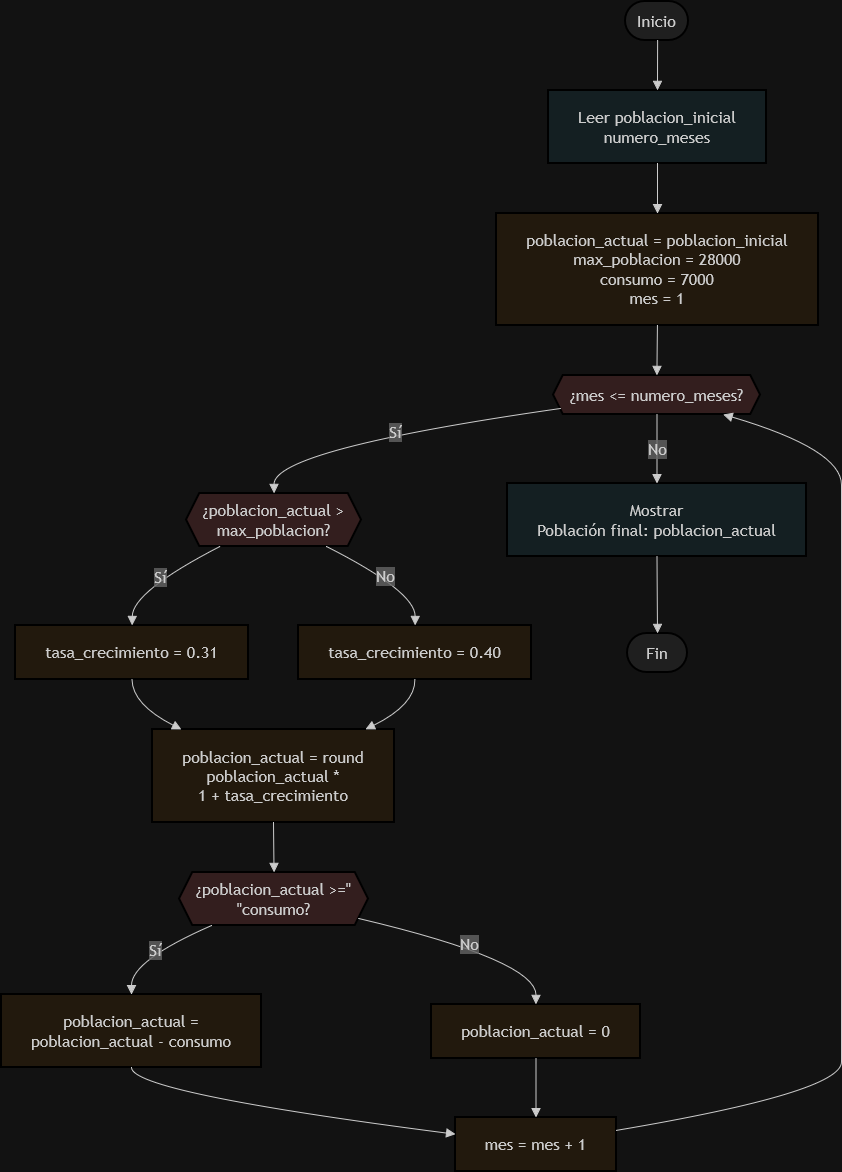

The diagram above was exported from draw.io. Its source (the exported page's mxGraphModel, read from the mxfile embedded in the PNG):
<mxGraphModel dx="2104" dy="1160" grid="1" gridSize="10" guides="1" tooltips="1" connect="1" arrows="1" fold="1" page="1" pageScale="1" pageWidth="850" pageHeight="1100" math="0" shadow="0">
  <root>
    <mxCell id="0" />
    <mxCell id="1" parent="0" />
    <UserObject label="Inicio" mermaidId="n:A" mermaidBaseStyle="html=1;rounded=1;whiteSpace=wrap;arcSize=50;strokeWidth=2;fillColor=#f0f0f0;strokeColor=#333;fontColor=light-dark(#333333,#cccccc);fontFamily=Trebuchet MS,Verdana,Arial,sans-serif;fontSize=16;" mermaidBaseValue="Inicio" id="2">
      <mxCell parent="1" style="html=1;rounded=1;whiteSpace=wrap;arcSize=50;strokeWidth=2;fillColor=#f0f0f0;strokeColor=#333;fontColor=light-dark(#333333,#cccccc);fontFamily=Trebuchet MS,Verdana,Arial,sans-serif;fontSize=16;" vertex="1">
        <mxGeometry height="39" width="63" x="632" y="8" as="geometry" />
      </mxCell>
    </UserObject>
    <UserObject label="Leer poblacion_inicial&#10;numero_meses" mermaidId="n:B" mermaidBaseStyle="html=1;whiteSpace=wrap;strokeWidth=2;fillColor=#e8f4f8;strokeColor=#333;fontColor=light-dark(#333333,#cccccc);fontFamily=Trebuchet MS,Verdana,Arial,sans-serif;fontSize=16;" mermaidBaseValue="Leer poblacion_inicial&#10;numero_meses" id="3">
      <mxCell parent="1" style="html=1;whiteSpace=wrap;strokeWidth=2;fillColor=#e8f4f8;strokeColor=#333;fontColor=light-dark(#333333,#cccccc);fontFamily=Trebuchet MS,Verdana,Arial,sans-serif;fontSize=16;" vertex="1">
        <mxGeometry height="73" width="218" x="555" y="97" as="geometry" />
      </mxCell>
    </UserObject>
    <UserObject label="poblacion_actual = poblacion_inicial&#10;max_poblacion = 28000&#10;consumo = 7000&#10;mes = 1" mermaidId="n:C" mermaidBaseStyle="html=1;whiteSpace=wrap;strokeWidth=2;fillColor=#fff4e6;strokeColor=#333;fontColor=light-dark(#333333,#cccccc);fontFamily=Trebuchet MS,Verdana,Arial,sans-serif;fontSize=16;" mermaidBaseValue="poblacion_actual = poblacion_inicial&#10;max_poblacion = 28000&#10;consumo = 7000&#10;mes = 1" id="4">
      <mxCell parent="1" style="html=1;whiteSpace=wrap;strokeWidth=2;fillColor=#fff4e6;strokeColor=#333;fontColor=light-dark(#333333,#cccccc);fontFamily=Trebuchet MS,Verdana,Arial,sans-serif;fontSize=16;" vertex="1">
        <mxGeometry height="112" width="322" x="503" y="220" as="geometry" />
      </mxCell>
    </UserObject>
    <UserObject label="¿mes &amp;lt;= numero_meses?" mermaidId="n:D" mermaidBaseStyle="html=1;shape=hexagon;perimeter=hexagonPerimeter2;fixedSize=1;size=9.75;strokeWidth=2;whiteSpace=wrap;fillColor=#ffe6e6;strokeColor=#333;fontColor=light-dark(#333333,#cccccc);fontFamily=Trebuchet MS,Verdana,Arial,sans-serif;fontSize=16;" mermaidBaseValue="¿mes &amp;lt;= numero_meses?" id="5">
      <mxCell parent="1" style="html=1;shape=hexagon;perimeter=hexagonPerimeter2;fixedSize=1;size=9.75;strokeWidth=2;whiteSpace=wrap;fillColor=#ffe6e6;strokeColor=#333;fontColor=light-dark(#333333,#cccccc);fontFamily=Trebuchet MS,Verdana,Arial,sans-serif;fontSize=16;" vertex="1">
        <mxGeometry height="39" width="207" x="560" y="382" as="geometry" />
      </mxCell>
    </UserObject>
    <UserObject label="¿poblacion_actual &gt;&#10;max_poblacion?" mermaidId="n:E" mermaidBaseStyle="html=1;shape=hexagon;perimeter=hexagonPerimeter2;fixedSize=1;size=13.25;strokeWidth=2;whiteSpace=wrap;fillColor=#ffe6e6;strokeColor=#333;fontColor=light-dark(#333333,#cccccc);fontFamily=Trebuchet MS,Verdana,Arial,sans-serif;fontSize=16;" mermaidBaseValue="¿poblacion_actual &gt;&#10;max_poblacion?" id="6">
      <mxCell parent="1" style="html=1;shape=hexagon;perimeter=hexagonPerimeter2;fixedSize=1;size=13.25;strokeWidth=2;whiteSpace=wrap;fillColor=#ffe6e6;strokeColor=#333;fontColor=light-dark(#333333,#cccccc);fontFamily=Trebuchet MS,Verdana,Arial,sans-serif;fontSize=16;" vertex="1">
        <mxGeometry height="53" width="175" x="193" y="500" as="geometry" />
      </mxCell>
    </UserObject>
    <UserObject label="tasa_crecimiento = 0.31" mermaidId="n:F" mermaidBaseStyle="html=1;whiteSpace=wrap;strokeWidth=2;fillColor=#fff4e6;strokeColor=#333;fontColor=light-dark(#333333,#cccccc);fontFamily=Trebuchet MS,Verdana,Arial,sans-serif;fontSize=16;" mermaidBaseValue="tasa_crecimiento = 0.31" id="7">
      <mxCell parent="1" style="html=1;whiteSpace=wrap;strokeWidth=2;fillColor=#fff4e6;strokeColor=#333;fontColor=light-dark(#333333,#cccccc);fontFamily=Trebuchet MS,Verdana,Arial,sans-serif;fontSize=16;" vertex="1">
        <mxGeometry height="54" width="233" x="22" y="632" as="geometry" />
      </mxCell>
    </UserObject>
    <UserObject label="tasa_crecimiento = 0.40" mermaidId="n:G" mermaidBaseStyle="html=1;whiteSpace=wrap;strokeWidth=2;fillColor=#fff4e6;strokeColor=#333;fontColor=light-dark(#333333,#cccccc);fontFamily=Trebuchet MS,Verdana,Arial,sans-serif;fontSize=16;" mermaidBaseValue="tasa_crecimiento = 0.40" id="8">
      <mxCell parent="1" style="html=1;whiteSpace=wrap;strokeWidth=2;fillColor=#fff4e6;strokeColor=#333;fontColor=light-dark(#333333,#cccccc);fontFamily=Trebuchet MS,Verdana,Arial,sans-serif;fontSize=16;" vertex="1">
        <mxGeometry height="54" width="233" x="305" y="632" as="geometry" />
      </mxCell>
    </UserObject>
    <UserObject label="poblacion_actual = round&#10;poblacion_actual *&#10;1 + tasa_crecimiento" mermaidId="n:H" mermaidBaseStyle="html=1;whiteSpace=wrap;strokeWidth=2;fillColor=#fff4e6;strokeColor=#333;fontColor=light-dark(#333333,#cccccc);fontFamily=Trebuchet MS,Verdana,Arial,sans-serif;fontSize=16;" mermaidBaseValue="poblacion_actual = round&#10;poblacion_actual *&#10;1 + tasa_crecimiento" id="9">
      <mxCell parent="1" style="html=1;whiteSpace=wrap;strokeWidth=2;fillColor=#fff4e6;strokeColor=#333;fontColor=light-dark(#333333,#cccccc);fontFamily=Trebuchet MS,Verdana,Arial,sans-serif;fontSize=16;" vertex="1">
        <mxGeometry height="93" width="242" x="159" y="736" as="geometry" />
      </mxCell>
    </UserObject>
    <UserObject label="¿poblacion_actual &gt;=&quot;&#10;&quot;consumo?" mermaidId="n:I" mermaidBaseStyle="html=1;shape=hexagon;perimeter=hexagonPerimeter2;fixedSize=1;size=13.25;strokeWidth=2;whiteSpace=wrap;fillColor=#ffe6e6;strokeColor=#333;fontColor=light-dark(#333333,#cccccc);fontFamily=Trebuchet MS,Verdana,Arial,sans-serif;fontSize=16;" mermaidBaseValue="¿poblacion_actual &gt;=&quot;&#10;&quot;consumo?" id="10">
      <mxCell parent="1" style="html=1;shape=hexagon;perimeter=hexagonPerimeter2;fixedSize=1;size=13.25;strokeWidth=2;whiteSpace=wrap;fillColor=#ffe6e6;strokeColor=#333;fontColor=light-dark(#333333,#cccccc);fontFamily=Trebuchet MS,Verdana,Arial,sans-serif;fontSize=16;" vertex="1">
        <mxGeometry height="53" width="189" x="186" y="879" as="geometry" />
      </mxCell>
    </UserObject>
    <UserObject label="poblacion_actual =&#10;poblacion_actual - consumo" mermaidId="n:J" mermaidBaseStyle="html=1;whiteSpace=wrap;strokeWidth=2;fillColor=#fff4e6;strokeColor=#333;fontColor=light-dark(#333333,#cccccc);fontFamily=Trebuchet MS,Verdana,Arial,sans-serif;fontSize=16;" mermaidBaseValue="poblacion_actual =&#10;poblacion_actual - consumo" id="11">
      <mxCell parent="1" style="html=1;whiteSpace=wrap;strokeWidth=2;fillColor=#fff4e6;strokeColor=#333;fontColor=light-dark(#333333,#cccccc);fontFamily=Trebuchet MS,Verdana,Arial,sans-serif;fontSize=16;" vertex="1">
        <mxGeometry height="73" width="260" x="8" y="1001" as="geometry" />
      </mxCell>
    </UserObject>
    <UserObject label="poblacion_actual = 0" mermaidId="n:K" mermaidBaseStyle="html=1;whiteSpace=wrap;strokeWidth=2;fillColor=#fff4e6;strokeColor=#333;fontColor=light-dark(#333333,#cccccc);fontFamily=Trebuchet MS,Verdana,Arial,sans-serif;fontSize=16;" mermaidBaseValue="poblacion_actual = 0" id="12">
      <mxCell parent="1" style="html=1;whiteSpace=wrap;strokeWidth=2;fillColor=#fff4e6;strokeColor=#333;fontColor=light-dark(#333333,#cccccc);fontFamily=Trebuchet MS,Verdana,Arial,sans-serif;fontSize=16;" vertex="1">
        <mxGeometry height="54" width="209" x="438" y="1011" as="geometry" />
      </mxCell>
    </UserObject>
    <UserObject label="mes = mes + 1" mermaidId="n:L" mermaidBaseStyle="html=1;whiteSpace=wrap;strokeWidth=2;fillColor=#fff4e6;strokeColor=#333;fontColor=light-dark(#333333,#cccccc);fontFamily=Trebuchet MS,Verdana,Arial,sans-serif;fontSize=16;" mermaidBaseValue="mes = mes + 1" id="13">
      <mxCell parent="1" style="html=1;whiteSpace=wrap;strokeWidth=2;fillColor=#fff4e6;strokeColor=#333;fontColor=light-dark(#333333,#cccccc);fontFamily=Trebuchet MS,Verdana,Arial,sans-serif;fontSize=16;" vertex="1">
        <mxGeometry height="54" width="161" x="462" y="1124" as="geometry" />
      </mxCell>
    </UserObject>
    <UserObject label="Mostrar&#10;Población final: poblacion_actual" mermaidId="n:M" mermaidBaseStyle="html=1;whiteSpace=wrap;strokeWidth=2;fillColor=#e8f4f8;strokeColor=#333;fontColor=light-dark(#333333,#cccccc);fontFamily=Trebuchet MS,Verdana,Arial,sans-serif;fontSize=16;" mermaidBaseValue="Mostrar&#10;Población final: poblacion_actual" id="14">
      <mxCell parent="1" style="html=1;whiteSpace=wrap;strokeWidth=2;fillColor=#e8f4f8;strokeColor=#333;fontColor=light-dark(#333333,#cccccc);fontFamily=Trebuchet MS,Verdana,Arial,sans-serif;fontSize=16;" vertex="1">
        <mxGeometry height="73" width="299" x="514" y="490" as="geometry" />
      </mxCell>
    </UserObject>
    <UserObject label="Fin" mermaidId="n:N" mermaidBaseStyle="html=1;rounded=1;whiteSpace=wrap;arcSize=50;strokeWidth=2;fillColor=#f0f0f0;strokeColor=#333;fontColor=light-dark(#333333,#cccccc);fontFamily=Trebuchet MS,Verdana,Arial,sans-serif;fontSize=16;" mermaidBaseValue="Fin" id="15">
      <mxCell parent="1" style="html=1;rounded=1;whiteSpace=wrap;arcSize=50;strokeWidth=2;fillColor=#f0f0f0;strokeColor=#333;fontColor=light-dark(#333333,#cccccc);fontFamily=Trebuchet MS,Verdana,Arial,sans-serif;fontSize=16;" vertex="1">
        <mxGeometry height="39" width="60" x="634" y="640" as="geometry" />
      </mxCell>
    </UserObject>
    <UserObject label="" mermaidId="e:A-&gt;B#0" mermaidBaseStyle="curved=1;startArrow=none;endArrow=block;endSize=7;strokeColor=light-dark(#333333,#cccccc);exitX=0.51;exitY=1;entryX=0.5;entryY=0;" mermaidBaseValue="" id="16">
      <mxCell edge="1" parent="1" source="2" style="curved=1;startArrow=none;endArrow=block;endSize=7;strokeColor=light-dark(#333333,#cccccc);exitX=0.51;exitY=1;entryX=0.5;entryY=0;" target="3">
        <mxGeometry relative="1" as="geometry">
          <Array as="points" />
        </mxGeometry>
      </mxCell>
    </UserObject>
    <UserObject label="" mermaidId="e:B-&gt;C#0" mermaidBaseStyle="curved=1;startArrow=none;endArrow=block;endSize=7;strokeColor=light-dark(#333333,#cccccc);exitX=0.5;exitY=1;entryX=0.5;entryY=0;" mermaidBaseValue="" id="17">
      <mxCell edge="1" parent="1" source="3" style="curved=1;startArrow=none;endArrow=block;endSize=7;strokeColor=light-dark(#333333,#cccccc);exitX=0.5;exitY=1;entryX=0.5;entryY=0;" target="4">
        <mxGeometry relative="1" as="geometry">
          <Array as="points" />
        </mxGeometry>
      </mxCell>
    </UserObject>
    <UserObject label="" mermaidId="e:C-&gt;D#0" mermaidBaseStyle="curved=1;startArrow=none;endArrow=block;endSize=7;strokeColor=light-dark(#333333,#cccccc);exitX=0.5;exitY=1;entryX=0.5;entryY=0;" mermaidBaseValue="" id="18">
      <mxCell edge="1" parent="1" source="4" style="curved=1;startArrow=none;endArrow=block;endSize=7;strokeColor=light-dark(#333333,#cccccc);exitX=0.5;exitY=1;entryX=0.5;entryY=0;" target="5">
        <mxGeometry relative="1" as="geometry">
          <Array as="points" />
        </mxGeometry>
      </mxCell>
    </UserObject>
    <UserObject label="Sí" mermaidId="e:D-&gt;E#0" mermaidBaseStyle="curved=1;startArrow=none;endArrow=block;endSize=7;strokeColor=light-dark(#333333,#cccccc);html=1;fontSize=16;labelBackgroundColor=light-dark(#E8E8E88D,#2a2a2a8D);fontFamily=Trebuchet MS,Verdana,Arial,sans-serif;fontColor=light-dark(#333333,#cccccc);exitX=0;exitY=0.87;entryX=0.5;entryY=0;" mermaidBaseValue="Sí" id="19">
      <mxCell edge="1" parent="1" source="5" style="curved=1;startArrow=none;endArrow=block;endSize=7;strokeColor=light-dark(#333333,#cccccc);html=1;fontSize=16;labelBackgroundColor=light-dark(#E8E8E88D,#2a2a2a8D);fontFamily=Trebuchet MS,Verdana,Arial,sans-serif;fontColor=light-dark(#333333,#cccccc);exitX=0;exitY=0.87;entryX=0.5;entryY=0;" target="6">
        <mxGeometry relative="1" as="geometry">
          <Array as="points">
            <mxPoint x="280" y="456" />
          </Array>
        </mxGeometry>
      </mxCell>
    </UserObject>
    <UserObject label="Sí" mermaidId="e:E-&gt;F#0" mermaidBaseStyle="curved=1;startArrow=none;endArrow=block;endSize=7;strokeColor=light-dark(#333333,#cccccc);html=1;fontSize=16;labelBackgroundColor=light-dark(#E8E8E88D,#2a2a2a8D);fontFamily=Trebuchet MS,Verdana,Arial,sans-serif;fontColor=light-dark(#333333,#cccccc);exitX=0.19;exitY=1;entryX=0.5;entryY=0;" mermaidBaseValue="Sí" id="20">
      <mxCell edge="1" parent="1" source="6" style="curved=1;startArrow=none;endArrow=block;endSize=7;strokeColor=light-dark(#333333,#cccccc);html=1;fontSize=16;labelBackgroundColor=light-dark(#E8E8E88D,#2a2a2a8D);fontFamily=Trebuchet MS,Verdana,Arial,sans-serif;fontColor=light-dark(#333333,#cccccc);exitX=0.19;exitY=1;entryX=0.5;entryY=0;" target="7">
        <mxGeometry relative="1" as="geometry">
          <Array as="points">
            <mxPoint x="139" y="598" />
          </Array>
        </mxGeometry>
      </mxCell>
    </UserObject>
    <UserObject label="No" mermaidId="e:E-&gt;G#0" mermaidBaseStyle="curved=1;startArrow=none;endArrow=block;endSize=7;strokeColor=light-dark(#333333,#cccccc);html=1;fontSize=16;labelBackgroundColor=light-dark(#E8E8E88D,#2a2a2a8D);fontFamily=Trebuchet MS,Verdana,Arial,sans-serif;fontColor=light-dark(#333333,#cccccc);exitX=0.8;exitY=1;entryX=0.5;entryY=0;" mermaidBaseValue="No" id="21">
      <mxCell edge="1" parent="1" source="6" style="curved=1;startArrow=none;endArrow=block;endSize=7;strokeColor=light-dark(#333333,#cccccc);html=1;fontSize=16;labelBackgroundColor=light-dark(#E8E8E88D,#2a2a2a8D);fontFamily=Trebuchet MS,Verdana,Arial,sans-serif;fontColor=light-dark(#333333,#cccccc);exitX=0.8;exitY=1;entryX=0.5;entryY=0;" target="8">
        <mxGeometry relative="1" as="geometry">
          <Array as="points">
            <mxPoint x="422" y="598" />
          </Array>
        </mxGeometry>
      </mxCell>
    </UserObject>
    <UserObject label="" mermaidId="e:F-&gt;H#0" mermaidBaseStyle="curved=1;startArrow=none;endArrow=block;endSize=7;strokeColor=light-dark(#333333,#cccccc);exitX=0.5;exitY=1;entryX=0.12;entryY=0;" mermaidBaseValue="" id="22">
      <mxCell edge="1" parent="1" source="7" style="curved=1;startArrow=none;endArrow=block;endSize=7;strokeColor=light-dark(#333333,#cccccc);exitX=0.5;exitY=1;entryX=0.12;entryY=0;" target="9">
        <mxGeometry relative="1" as="geometry">
          <Array as="points">
            <mxPoint x="139" y="711" />
          </Array>
        </mxGeometry>
      </mxCell>
    </UserObject>
    <UserObject label="" mermaidId="e:G-&gt;H#0" mermaidBaseStyle="curved=1;startArrow=none;endArrow=block;endSize=7;strokeColor=light-dark(#333333,#cccccc);exitX=0.5;exitY=1;entryX=0.88;entryY=0;" mermaidBaseValue="" id="23">
      <mxCell edge="1" parent="1" source="8" style="curved=1;startArrow=none;endArrow=block;endSize=7;strokeColor=light-dark(#333333,#cccccc);exitX=0.5;exitY=1;entryX=0.88;entryY=0;" target="9">
        <mxGeometry relative="1" as="geometry">
          <Array as="points">
            <mxPoint x="422" y="711" />
          </Array>
        </mxGeometry>
      </mxCell>
    </UserObject>
    <UserObject label="" mermaidId="e:H-&gt;I#0" mermaidBaseStyle="curved=1;startArrow=none;endArrow=block;endSize=7;strokeColor=light-dark(#333333,#cccccc);exitX=0.5;exitY=1;entryX=0.5;entryY=0;" mermaidBaseValue="" id="24">
      <mxCell edge="1" parent="1" source="9" style="curved=1;startArrow=none;endArrow=block;endSize=7;strokeColor=light-dark(#333333,#cccccc);exitX=0.5;exitY=1;entryX=0.5;entryY=0;" target="10">
        <mxGeometry relative="1" as="geometry">
          <Array as="points" />
        </mxGeometry>
      </mxCell>
    </UserObject>
    <UserObject label="Sí" mermaidId="e:I-&gt;J#0" mermaidBaseStyle="curved=1;startArrow=none;endArrow=block;endSize=7;strokeColor=light-dark(#333333,#cccccc);html=1;fontSize=16;labelBackgroundColor=light-dark(#E8E8E88D,#2a2a2a8D);fontFamily=Trebuchet MS,Verdana,Arial,sans-serif;fontColor=light-dark(#333333,#cccccc);exitX=0.17;exitY=1;entryX=0.5;entryY=0;" mermaidBaseValue="Sí" id="25">
      <mxCell edge="1" parent="1" source="10" style="curved=1;startArrow=none;endArrow=block;endSize=7;strokeColor=light-dark(#333333,#cccccc);html=1;fontSize=16;labelBackgroundColor=light-dark(#E8E8E88D,#2a2a2a8D);fontFamily=Trebuchet MS,Verdana,Arial,sans-serif;fontColor=light-dark(#333333,#cccccc);exitX=0.17;exitY=1;entryX=0.5;entryY=0;" target="11">
        <mxGeometry relative="1" as="geometry">
          <Array as="points">
            <mxPoint x="138" y="967" />
          </Array>
        </mxGeometry>
      </mxCell>
    </UserObject>
    <UserObject label="No" mermaidId="e:I-&gt;K#0" mermaidBaseStyle="curved=1;startArrow=none;endArrow=block;endSize=7;strokeColor=light-dark(#333333,#cccccc);html=1;fontSize=16;labelBackgroundColor=light-dark(#E8E8E88D,#2a2a2a8D);fontFamily=Trebuchet MS,Verdana,Arial,sans-serif;fontColor=light-dark(#333333,#cccccc);exitX=1;exitY=0.91;entryX=0.5;entryY=0;" mermaidBaseValue="No" id="26">
      <mxCell edge="1" parent="1" source="10" style="curved=1;startArrow=none;endArrow=block;endSize=7;strokeColor=light-dark(#333333,#cccccc);html=1;fontSize=16;labelBackgroundColor=light-dark(#E8E8E88D,#2a2a2a8D);fontFamily=Trebuchet MS,Verdana,Arial,sans-serif;fontColor=light-dark(#333333,#cccccc);exitX=1;exitY=0.91;entryX=0.5;entryY=0;" target="12">
        <mxGeometry relative="1" as="geometry">
          <Array as="points">
            <mxPoint x="543" y="967" />
          </Array>
        </mxGeometry>
      </mxCell>
    </UserObject>
    <UserObject label="" mermaidId="e:J-&gt;L#0" mermaidBaseStyle="curved=1;startArrow=none;endArrow=block;endSize=7;strokeColor=light-dark(#333333,#cccccc);exitX=0.5;exitY=1;entryX=0;entryY=0.31;" mermaidBaseValue="" id="27">
      <mxCell edge="1" parent="1" source="11" style="curved=1;startArrow=none;endArrow=block;endSize=7;strokeColor=light-dark(#333333,#cccccc);exitX=0.5;exitY=1;entryX=0;entryY=0.31;" target="13">
        <mxGeometry relative="1" as="geometry">
          <Array as="points">
            <mxPoint x="138" y="1099" />
          </Array>
        </mxGeometry>
      </mxCell>
    </UserObject>
    <UserObject label="" mermaidId="e:K-&gt;L#0" mermaidBaseStyle="curved=1;startArrow=none;endArrow=block;endSize=7;strokeColor=light-dark(#333333,#cccccc);exitX=0.5;exitY=1;entryX=0.5;entryY=0;" mermaidBaseValue="" id="28">
      <mxCell edge="1" parent="1" source="12" style="curved=1;startArrow=none;endArrow=block;endSize=7;strokeColor=light-dark(#333333,#cccccc);exitX=0.5;exitY=1;entryX=0.5;entryY=0;" target="13">
        <mxGeometry relative="1" as="geometry">
          <Array as="points" />
        </mxGeometry>
      </mxCell>
    </UserObject>
    <UserObject label="" mermaidId="e:L-&gt;D#0" mermaidBaseStyle="curved=1;startArrow=none;endArrow=block;endSize=7;strokeColor=light-dark(#333333,#cccccc);exitX=1;exitY=0.24;entryX=0.82;entryY=1;" mermaidBaseValue="" id="29">
      <mxCell edge="1" parent="1" source="13" style="curved=1;startArrow=none;endArrow=block;endSize=7;strokeColor=light-dark(#333333,#cccccc);exitX=1;exitY=0.24;entryX=0.82;entryY=1;" target="5">
        <mxGeometry relative="1" as="geometry">
          <Array as="points">
            <mxPoint x="848" y="1099" />
            <mxPoint x="848" y="1038" />
            <mxPoint x="848" y="967" />
            <mxPoint x="848" y="906" />
            <mxPoint x="848" y="854" />
            <mxPoint x="848" y="783" />
            <mxPoint x="848" y="711" />
            <mxPoint x="848" y="659" />
            <mxPoint x="848" y="598" />
            <mxPoint x="848" y="527" />
            <mxPoint x="848" y="456" />
          </Array>
        </mxGeometry>
      </mxCell>
    </UserObject>
    <UserObject label="No" mermaidId="e:D-&gt;M#0" mermaidBaseStyle="curved=1;startArrow=none;endArrow=block;endSize=7;strokeColor=light-dark(#333333,#cccccc);html=1;fontSize=16;labelBackgroundColor=light-dark(#E8E8E88D,#2a2a2a8D);fontFamily=Trebuchet MS,Verdana,Arial,sans-serif;fontColor=light-dark(#333333,#cccccc);exitX=0.5;exitY=1;entryX=0.5;entryY=0;" mermaidBaseValue="No" id="30">
      <mxCell edge="1" parent="1" source="5" style="curved=1;startArrow=none;endArrow=block;endSize=7;strokeColor=light-dark(#333333,#cccccc);html=1;fontSize=16;labelBackgroundColor=light-dark(#E8E8E88D,#2a2a2a8D);fontFamily=Trebuchet MS,Verdana,Arial,sans-serif;fontColor=light-dark(#333333,#cccccc);exitX=0.5;exitY=1;entryX=0.5;entryY=0;" target="14">
        <mxGeometry relative="1" as="geometry">
          <Array as="points" />
        </mxGeometry>
      </mxCell>
    </UserObject>
    <UserObject label="" mermaidId="e:M-&gt;N#0" mermaidBaseStyle="curved=1;startArrow=none;endArrow=block;endSize=7;strokeColor=light-dark(#333333,#cccccc);exitX=0.5;exitY=1;entryX=0.5;entryY=0;" mermaidBaseValue="" id="31">
      <mxCell edge="1" parent="1" source="14" style="curved=1;startArrow=none;endArrow=block;endSize=7;strokeColor=light-dark(#333333,#cccccc);exitX=0.5;exitY=1;entryX=0.5;entryY=0;" target="15">
        <mxGeometry relative="1" as="geometry">
          <Array as="points" />
        </mxGeometry>
      </mxCell>
    </UserObject>
  </root>
</mxGraphModel>